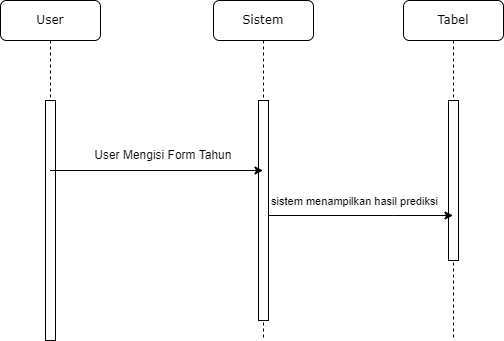

The diagram above was exported from draw.io. Its source (the exported page's mxGraphModel, read from the mxfile embedded in the PNG):
<mxGraphModel dx="880" dy="490" grid="1" gridSize="10" guides="1" tooltips="1" connect="1" arrows="1" fold="1" page="1" pageScale="1" pageWidth="850" pageHeight="1100" math="0" shadow="0">
  <root>
    <mxCell id="0" />
    <mxCell id="1" parent="0" />
    <mxCell id="PvNryVpHktWgMiP9Oq4J-1" value="&lt;div&gt;Sistem&lt;/div&gt;" style="shape=umlLifeline;perimeter=lifelinePerimeter;whiteSpace=wrap;html=1;container=1;collapsible=0;recursiveResize=0;outlineConnect=0;rounded=1;shadow=0;comic=0;labelBackgroundColor=none;strokeWidth=1;fontFamily=Verdana;fontSize=12;align=center;" parent="1" vertex="1">
      <mxGeometry x="330" y="80" width="100" height="340" as="geometry" />
    </mxCell>
    <mxCell id="PvNryVpHktWgMiP9Oq4J-2" value="" style="html=1;points=[];perimeter=orthogonalPerimeter;rounded=0;shadow=0;comic=0;labelBackgroundColor=none;strokeWidth=1;fontFamily=Verdana;fontSize=12;align=center;" parent="PvNryVpHktWgMiP9Oq4J-1" vertex="1">
      <mxGeometry x="45" y="100" width="10" height="220" as="geometry" />
    </mxCell>
    <mxCell id="PvNryVpHktWgMiP9Oq4J-3" value="User" style="shape=umlLifeline;perimeter=lifelinePerimeter;whiteSpace=wrap;html=1;container=1;collapsible=0;recursiveResize=0;outlineConnect=0;rounded=1;shadow=0;comic=0;labelBackgroundColor=none;strokeWidth=1;fontFamily=Verdana;fontSize=12;align=center;" parent="1" vertex="1">
      <mxGeometry x="117" y="80" width="100" height="340" as="geometry" />
    </mxCell>
    <mxCell id="PvNryVpHktWgMiP9Oq4J-4" value="" style="html=1;points=[];perimeter=orthogonalPerimeter;rounded=0;shadow=0;comic=0;labelBackgroundColor=none;strokeWidth=1;fontFamily=Verdana;fontSize=12;align=center;" parent="PvNryVpHktWgMiP9Oq4J-3" vertex="1">
      <mxGeometry x="45" y="100" width="10" height="240" as="geometry" />
    </mxCell>
    <mxCell id="PvNryVpHktWgMiP9Oq4J-8" value="Tabel" style="shape=umlLifeline;perimeter=lifelinePerimeter;whiteSpace=wrap;html=1;container=1;collapsible=0;recursiveResize=0;outlineConnect=0;rounded=1;shadow=0;comic=0;labelBackgroundColor=none;strokeWidth=1;fontFamily=Verdana;fontSize=12;align=center;" parent="1" vertex="1">
      <mxGeometry x="520" y="80" width="100" height="340" as="geometry" />
    </mxCell>
    <mxCell id="PvNryVpHktWgMiP9Oq4J-9" value="" style="html=1;points=[];perimeter=orthogonalPerimeter;rounded=0;shadow=0;comic=0;labelBackgroundColor=none;strokeWidth=1;fontFamily=Verdana;fontSize=12;align=center;" parent="PvNryVpHktWgMiP9Oq4J-8" vertex="1">
      <mxGeometry x="45" y="100" width="10" height="160" as="geometry" />
    </mxCell>
    <mxCell id="PvNryVpHktWgMiP9Oq4J-11" style="edgeStyle=orthogonalEdgeStyle;rounded=0;orthogonalLoop=1;jettySize=auto;html=1;" parent="1" source="PvNryVpHktWgMiP9Oq4J-2" target="PvNryVpHktWgMiP9Oq4J-8" edge="1">
      <mxGeometry relative="1" as="geometry">
        <Array as="points">
          <mxPoint x="510" y="295" />
          <mxPoint x="510" y="295" />
        </Array>
      </mxGeometry>
    </mxCell>
    <mxCell id="PvNryVpHktWgMiP9Oq4J-12" value="sistem menampilkan hasil prediksi" style="edgeLabel;html=1;align=center;verticalAlign=middle;resizable=0;points=[];" parent="PvNryVpHktWgMiP9Oq4J-11" connectable="0" vertex="1">
      <mxGeometry x="-0.2052" y="1" relative="1" as="geometry">
        <mxPoint x="12" y="-14" as="offset" />
      </mxGeometry>
    </mxCell>
    <mxCell id="PvNryVpHktWgMiP9Oq4J-14" value="" style="endArrow=classic;html=1;rounded=0;" parent="1" source="PvNryVpHktWgMiP9Oq4J-3" target="PvNryVpHktWgMiP9Oq4J-1" edge="1">
      <mxGeometry width="50" height="50" relative="1" as="geometry">
        <mxPoint x="190" y="220" as="sourcePoint" />
        <mxPoint x="240" y="170" as="targetPoint" />
      </mxGeometry>
    </mxCell>
    <mxCell id="PvNryVpHktWgMiP9Oq4J-15" value="User Mengisi Form Tahun&amp;nbsp;" style="text;html=1;strokeColor=none;fillColor=none;align=center;verticalAlign=middle;whiteSpace=wrap;rounded=0;" parent="1" vertex="1">
      <mxGeometry x="190" y="220" width="183" height="30" as="geometry" />
    </mxCell>
  </root>
</mxGraphModel>